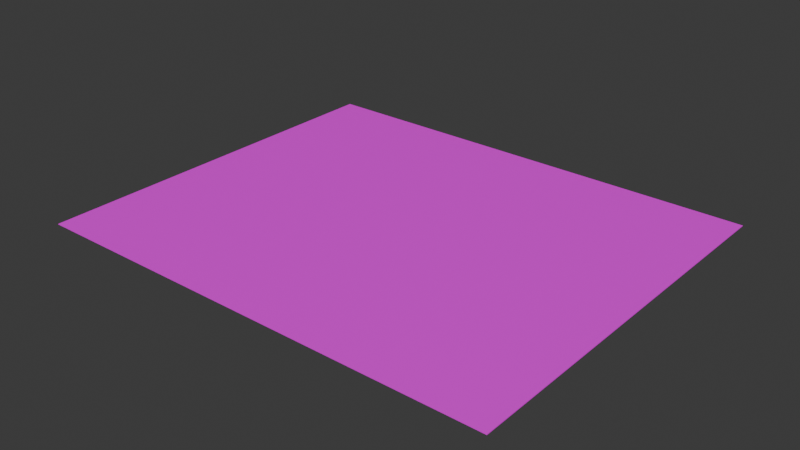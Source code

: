 # Source: FamilyRoomRug_1.blend  (saved by Blender 4.0.36; exported with 4.5.12 LTS)
import bpy
from mathutils import Matrix  # noqa: F401  (used for matrix-valued properties, if any)

bpy.ops.wm.read_factory_settings(use_empty=True)
scene = bpy.context.scene
scene.name = 'Scene'

# ---- collections
col_collection = bpy.data.collections.new('Collection'); scene.collection.children.link(col_collection)

# ---- images (referenced by path relative to the original .blend; pixels are not part of the script)
import os
ASSET_DIR = os.environ.get("B2B_ASSET_DIR", "")  # directory of the original .blend (textures are referenced by path, not embedded)
HERE = os.path.dirname(os.path.abspath(__file__))  # packed textures are extracted next to this script under _unpacked/

def load_image(name, relpath, width, height, colorspace="sRGB"):
    """Load a texture the original file referenced (path relative to the .blend, or extracted next to this script)."""
    p = next((c for c in (os.path.join(HERE, relpath), os.path.join(ASSET_DIR, relpath)) if relpath and os.path.exists(c)), "")
    if p:
        img = bpy.data.images.load(p, check_existing=True)
        img.name = name
    else:  # same state as the original file: an image datablock whose file is absent (Cycles renders it pink)
        img = bpy.data.images.new(name, width, height)
        img.source = "FILE"
        img.filepath = "//" + (relpath or name)
    img.colorspace_settings.name = colorspace
    return img
img_family_room_rug__pixelated__jpg = load_image('Family Room Rug (pixelated).jpg', 'Family Room Rug (pixelated).jpg', 1024, 1024, 'sRGB')

# ---- materials (node trees are filled in below, after node groups)
mat_material_001 = bpy.data.materials.new('Material.001')
mat_material_001.use_transparent_shadow = False

# ---- material node trees
mat_material_001.use_nodes = True; mat_material_001.node_tree.nodes.clear()
_N = mat_material_001.node_tree.nodes; _L = mat_material_001.node_tree.links
n0 = _N.new('ShaderNodeBsdfPrincipled'); n0.name = 'Principled BSDF'; n0.location = (10, 300)
n0.inputs[3].default_value = 1.45
n1 = _N.new('ShaderNodeOutputMaterial'); n1.name = 'Material Output'; n1.location = (300, 300)
n2 = _N.new('ShaderNodeTexImage'); n2.name = 'Image Texture'; n2.location = (-280, 275)
n2.image = img_family_room_rug__pixelated__jpg
_L.new(n0.outputs[0], n1.inputs[0])
_L.new(n2.outputs[0], n0.inputs[0])
n1.is_active_output = True

# ---- world
world_world = bpy.data.worlds.new('World'); scene.world = world_world
world_world.use_nodes = True; world_world.node_tree.nodes.clear()
_N = world_world.node_tree.nodes; _L = world_world.node_tree.links
n0 = _N.new('ShaderNodeOutputWorld'); n0.name = 'World Output'; n0.location = (300, 300)
n1 = _N.new('ShaderNodeBackground'); n1.name = 'Background'; n1.location = (10, 300)
n1.inputs[0].default_value = (0.05088, 0.05088, 0.05088, 1.0)
_L.new(n1.outputs[0], n0.inputs[0])
n0.is_active_output = True
world_world.color = (0.05088, 0.05088, 0.05088)
world_world.use_sun_shadow = False
world_world.sun_shadow_jitter_overblur = 0.0

# ---- meshes
me_cube_001 = bpy.data.meshes.new('Cube.001')
me_cube_001.from_pydata([(-1.0, -1.0, -1.0), (-1.0, -1.0, 1.0), (-1.0, 1.0, -1.0), (-1.0, 1.0, 1.0), (1.0, -1.0, -1.0), (1.0, -1.0, 1.0), (1.0, 1.0, -1.0), (1.0, 1.0, 1.0)], [], [(0, 1, 3, 2), (2, 3, 7, 6), (6, 7, 5, 4), (4, 5, 1, 0), (2, 6, 4, 0), (7, 3, 1, 5)])
_uv = me_cube_001.uv_layers.new(name='UVMap')
_uv.uv.foreach_set('vector', [0.375, 0.0, 0.625, 0.0, 0.625, 0.25, 0.375, 0.25, 0.375, 0.25, 0.625, 0.25, 0.625, 0.5, 0.375, 0.5, 0.375, 0.5, 0.625, 0.5, 0.625, 0.75, 0.375, 0.75, 0.375, 0.75, 0.625, 0.75, 0.625, 1.0, 0.375, 1.0, 0.125, 0.5, 0.375, 0.5, 0.375, 0.75, 0.125, 0.75, 0.001686, 0.009072, 0.986, 0.009072, 0.986, 0.9934, 0.001686, 0.9934])
me_cube_001.materials.append(mat_material_001)
me_cube_001.update()

# ---- objects
ob_familyroomrug = bpy.data.objects.new('FamilyRoomRug ', me_cube_001)

# ---- transforms, parenting, visibility, modifiers, constraints
ob_familyroomrug.location = (0.0, 0.0, 0.0)
ob_familyroomrug.scale = (3.872, 3.191, 0.005703)

# ---- collection membership
col_collection.objects.link(ob_familyroomrug)

# ---- scene / render settings (as saved in the file)
scene.frame_start = 1; scene.frame_end = 250; scene.frame_set(1)
scene.render.engine = 'BLENDER_EEVEE_NEXT'
scene.cycles.sampling_pattern = 'TABULATED_SOBOL'
bpy.context.view_layer.update()

# ---- added for rendering (the .blend has no active camera and no usable light): camera, sun
cam_auto = bpy.data.cameras.new('AutoCamera')
cam_auto.lens = 50.0
cam_auto.sensor_width = 36.0
cam_auto.clip_end = 1000.0
ob_auto_camera = bpy.data.objects.new('AutoCamera', cam_auto)
scene.collection.objects.link(ob_auto_camera)
ob_auto_camera.location = (9.28376, -11.1405, 7.42701)
ob_auto_camera.rotation_euler = (1.09748, -7.21219e-08, 0.694738)
scene.camera = ob_auto_camera
light_auto_sun = bpy.data.lights.new('AutoSun', 'SUN')
light_auto_sun.energy = 3.0
light_auto_sun.angle = 0.0523599
ob_auto_sun = bpy.data.objects.new('AutoSun', light_auto_sun)
scene.collection.objects.link(ob_auto_sun)
ob_auto_sun.rotation_euler = (0.872665, 0.174533, 0.523599)
bpy.context.view_layer.update()
